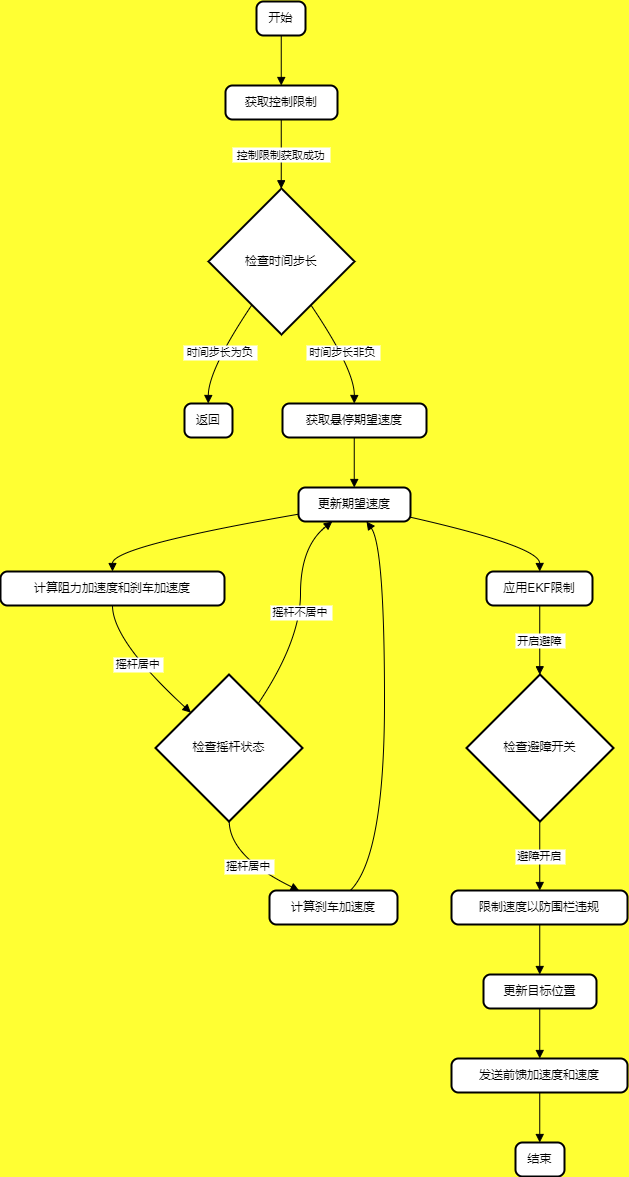

The diagram above was exported from draw.io. Its source (the exported page's mxGraphModel, read from the mxfile embedded in the PNG):
<mxGraphModel dx="2380" dy="1258" grid="1" gridSize="10" guides="1" tooltips="1" connect="1" arrows="1" fold="1" page="1" pageScale="1" pageWidth="827" pageHeight="1169" background="#FFFF33" math="0" shadow="0">
  <root>
    <mxCell id="0" />
    <mxCell id="1" parent="0" />
    <mxCell id="bUZJp8ZiyYLspH5a-bSa-2" value="开始" style="rounded=1;absoluteArcSize=1;arcSize=14;whiteSpace=wrap;strokeWidth=2;" parent="1" vertex="1">
      <mxGeometry x="466" y="20" width="49" height="34" as="geometry" />
    </mxCell>
    <mxCell id="bUZJp8ZiyYLspH5a-bSa-3" value="获取控制限制" style="rounded=1;absoluteArcSize=1;arcSize=14;whiteSpace=wrap;strokeWidth=2;" parent="1" vertex="1">
      <mxGeometry x="435" y="104" width="112" height="34" as="geometry" />
    </mxCell>
    <mxCell id="bUZJp8ZiyYLspH5a-bSa-4" value="检查时间步长" style="rhombus;strokeWidth=2;whiteSpace=wrap;" parent="1" vertex="1">
      <mxGeometry x="418" y="207" width="146" height="146" as="geometry" />
    </mxCell>
    <mxCell id="bUZJp8ZiyYLspH5a-bSa-5" value="返回" style="rounded=1;absoluteArcSize=1;arcSize=14;whiteSpace=wrap;strokeWidth=2;" parent="1" vertex="1">
      <mxGeometry x="394" y="422" width="48" height="34" as="geometry" />
    </mxCell>
    <mxCell id="bUZJp8ZiyYLspH5a-bSa-6" value="获取悬停期望速度" style="rounded=1;absoluteArcSize=1;arcSize=14;whiteSpace=wrap;strokeWidth=2;" parent="1" vertex="1">
      <mxGeometry x="492" y="422" width="144" height="34" as="geometry" />
    </mxCell>
    <mxCell id="bUZJp8ZiyYLspH5a-bSa-7" value="更新期望速度" style="rounded=1;absoluteArcSize=1;arcSize=14;whiteSpace=wrap;strokeWidth=2;" parent="1" vertex="1">
      <mxGeometry x="508" y="506" width="112" height="34" as="geometry" />
    </mxCell>
    <mxCell id="bUZJp8ZiyYLspH5a-bSa-8" value="计算阻力加速度和刹车加速度" style="rounded=1;absoluteArcSize=1;arcSize=14;whiteSpace=wrap;strokeWidth=2;" parent="1" vertex="1">
      <mxGeometry x="210" y="590" width="224" height="34" as="geometry" />
    </mxCell>
    <mxCell id="bUZJp8ZiyYLspH5a-bSa-9" value="检查摇杆状态" style="rhombus;strokeWidth=2;whiteSpace=wrap;" parent="1" vertex="1">
      <mxGeometry x="365" y="693" width="147" height="147" as="geometry" />
    </mxCell>
    <mxCell id="bUZJp8ZiyYLspH5a-bSa-10" value="计算刹车加速度" style="rounded=1;absoluteArcSize=1;arcSize=14;whiteSpace=wrap;strokeWidth=2;" parent="1" vertex="1">
      <mxGeometry x="479" y="909" width="128" height="34" as="geometry" />
    </mxCell>
    <mxCell id="bUZJp8ZiyYLspH5a-bSa-11" value="应用EKF限制" style="rounded=1;absoluteArcSize=1;arcSize=14;whiteSpace=wrap;strokeWidth=2;" parent="1" vertex="1">
      <mxGeometry x="696" y="590" width="106" height="34" as="geometry" />
    </mxCell>
    <mxCell id="bUZJp8ZiyYLspH5a-bSa-12" value="检查避障开关" style="rhombus;strokeWidth=2;whiteSpace=wrap;" parent="1" vertex="1">
      <mxGeometry x="676" y="693" width="147" height="147" as="geometry" />
    </mxCell>
    <mxCell id="bUZJp8ZiyYLspH5a-bSa-13" value="限制速度以防围栏违规" style="rounded=1;absoluteArcSize=1;arcSize=14;whiteSpace=wrap;strokeWidth=2;" parent="1" vertex="1">
      <mxGeometry x="661" y="909" width="176" height="34" as="geometry" />
    </mxCell>
    <mxCell id="bUZJp8ZiyYLspH5a-bSa-14" value="更新目标位置" style="rounded=1;absoluteArcSize=1;arcSize=14;whiteSpace=wrap;strokeWidth=2;" parent="1" vertex="1">
      <mxGeometry x="693" y="993" width="113" height="34" as="geometry" />
    </mxCell>
    <mxCell id="bUZJp8ZiyYLspH5a-bSa-15" value="发送前馈加速度和速度" style="rounded=1;absoluteArcSize=1;arcSize=14;whiteSpace=wrap;strokeWidth=2;" parent="1" vertex="1">
      <mxGeometry x="661" y="1077" width="176" height="34" as="geometry" />
    </mxCell>
    <mxCell id="bUZJp8ZiyYLspH5a-bSa-16" value="结束" style="rounded=1;absoluteArcSize=1;arcSize=14;whiteSpace=wrap;strokeWidth=2;" parent="1" vertex="1">
      <mxGeometry x="725" y="1161" width="49" height="34" as="geometry" />
    </mxCell>
    <mxCell id="bUZJp8ZiyYLspH5a-bSa-17" value="" style="curved=1;startArrow=none;endArrow=block;exitX=0.5051020408163265;exitY=1;entryX=0.49776785714285715;entryY=0;rounded=0;" parent="1" source="bUZJp8ZiyYLspH5a-bSa-2" target="bUZJp8ZiyYLspH5a-bSa-3" edge="1">
      <mxGeometry relative="1" as="geometry">
        <Array as="points" />
      </mxGeometry>
    </mxCell>
    <mxCell id="bUZJp8ZiyYLspH5a-bSa-18" value="控制限制获取成功" style="curved=1;startArrow=none;endArrow=block;exitX=0.49776785714285715;exitY=1;entryX=0.4982876712328767;entryY=0;rounded=0;" parent="1" source="bUZJp8ZiyYLspH5a-bSa-3" target="bUZJp8ZiyYLspH5a-bSa-4" edge="1">
      <mxGeometry relative="1" as="geometry">
        <Array as="points" />
      </mxGeometry>
    </mxCell>
    <mxCell id="bUZJp8ZiyYLspH5a-bSa-19" value="时间步长为负" style="curved=1;startArrow=none;endArrow=block;exitX=0.15875278751194635;exitY=1;entryX=0.4947916666666667;entryY=0;rounded=0;" parent="1" source="bUZJp8ZiyYLspH5a-bSa-4" target="bUZJp8ZiyYLspH5a-bSa-5" edge="1">
      <mxGeometry relative="1" as="geometry">
        <Array as="points">
          <mxPoint x="418" y="388" />
        </Array>
      </mxGeometry>
    </mxCell>
    <mxCell id="bUZJp8ZiyYLspH5a-bSa-20" value="时间步长非负" style="curved=1;startArrow=none;endArrow=block;exitX=0.8378225549538071;exitY=1;entryX=0.4982638888888889;entryY=0;rounded=0;" parent="1" source="bUZJp8ZiyYLspH5a-bSa-4" target="bUZJp8ZiyYLspH5a-bSa-6" edge="1">
      <mxGeometry relative="1" as="geometry">
        <Array as="points">
          <mxPoint x="564" y="388" />
        </Array>
      </mxGeometry>
    </mxCell>
    <mxCell id="bUZJp8ZiyYLspH5a-bSa-21" value="" style="curved=1;startArrow=none;endArrow=block;exitX=0.4982638888888889;exitY=1;entryX=0.49776785714285715;entryY=0;rounded=0;" parent="1" source="bUZJp8ZiyYLspH5a-bSa-6" target="bUZJp8ZiyYLspH5a-bSa-7" edge="1">
      <mxGeometry relative="1" as="geometry">
        <Array as="points" />
      </mxGeometry>
    </mxCell>
    <mxCell id="bUZJp8ZiyYLspH5a-bSa-22" value="" style="curved=1;startArrow=none;endArrow=block;exitX=-0.002232142857142857;exitY=0.7861487925056281;entryX=0.5;entryY=0;rounded=0;" parent="1" source="bUZJp8ZiyYLspH5a-bSa-7" target="bUZJp8ZiyYLspH5a-bSa-8" edge="1">
      <mxGeometry relative="1" as="geometry">
        <Array as="points">
          <mxPoint x="322" y="565" />
        </Array>
      </mxGeometry>
    </mxCell>
    <mxCell id="bUZJp8ZiyYLspH5a-bSa-23" value="摇杆居中" style="curved=1;startArrow=none;endArrow=block;exitX=0.5;exitY=1;entryX=0.0017006802721088435;entryY=0.03747323340471079;rounded=0;" parent="1" source="bUZJp8ZiyYLspH5a-bSa-8" target="bUZJp8ZiyYLspH5a-bSa-9" edge="1">
      <mxGeometry relative="1" as="geometry">
        <Array as="points">
          <mxPoint x="322" y="659" />
        </Array>
      </mxGeometry>
    </mxCell>
    <mxCell id="bUZJp8ZiyYLspH5a-bSa-24" value="摇杆不居中" style="curved=1;startArrow=none;endArrow=block;exitX=0.8292469765684051;exitY=0;entryX=0.3017113095238097;entryY=1;rounded=0;" parent="1" source="bUZJp8ZiyYLspH5a-bSa-9" target="bUZJp8ZiyYLspH5a-bSa-7" edge="1">
      <mxGeometry relative="1" as="geometry">
        <Array as="points">
          <mxPoint x="510" y="659" />
          <mxPoint x="510" y="565" />
        </Array>
      </mxGeometry>
    </mxCell>
    <mxCell id="bUZJp8ZiyYLspH5a-bSa-25" value="摇杆居中" style="curved=1;startArrow=none;endArrow=block;exitX=0.5017006802721088;exitY=1;entryX=0.231151395631068;entryY=0;rounded=0;" parent="1" source="bUZJp8ZiyYLspH5a-bSa-9" target="bUZJp8ZiyYLspH5a-bSa-10" edge="1">
      <mxGeometry relative="1" as="geometry">
        <Array as="points">
          <mxPoint x="439" y="875" />
        </Array>
      </mxGeometry>
    </mxCell>
    <mxCell id="bUZJp8ZiyYLspH5a-bSa-26" value="" style="curved=1;startArrow=none;endArrow=block;exitX=0.6315230582524274;exitY=0;entryX=0.6070897108843535;entryY=1;rounded=0;" parent="1" source="bUZJp8ZiyYLspH5a-bSa-10" target="bUZJp8ZiyYLspH5a-bSa-7" edge="1">
      <mxGeometry relative="1" as="geometry">
        <Array as="points">
          <mxPoint x="594" y="875" />
          <mxPoint x="594" y="565" />
        </Array>
      </mxGeometry>
    </mxCell>
    <mxCell id="bUZJp8ZiyYLspH5a-bSa-27" value="" style="curved=1;startArrow=none;endArrow=block;exitX=0.9977678571428571;exitY=0.8729189789123197;entryX=0.5023584905660378;entryY=0;rounded=0;" parent="1" source="bUZJp8ZiyYLspH5a-bSa-7" target="bUZJp8ZiyYLspH5a-bSa-11" edge="1">
      <mxGeometry relative="1" as="geometry">
        <Array as="points">
          <mxPoint x="749" y="565" />
        </Array>
      </mxGeometry>
    </mxCell>
    <mxCell id="bUZJp8ZiyYLspH5a-bSa-28" value="开启避障" style="curved=1;startArrow=none;endArrow=block;exitX=0.5023584905660378;exitY=1;entryX=0.49829931972789115;entryY=0;rounded=0;" parent="1" source="bUZJp8ZiyYLspH5a-bSa-11" target="bUZJp8ZiyYLspH5a-bSa-12" edge="1">
      <mxGeometry relative="1" as="geometry">
        <Array as="points" />
      </mxGeometry>
    </mxCell>
    <mxCell id="bUZJp8ZiyYLspH5a-bSa-29" value="避障开启" style="curved=1;startArrow=none;endArrow=block;exitX=0.49829931972789115;exitY=1;entryX=0.5014204545454546;entryY=0;rounded=0;" parent="1" source="bUZJp8ZiyYLspH5a-bSa-12" target="bUZJp8ZiyYLspH5a-bSa-13" edge="1">
      <mxGeometry relative="1" as="geometry">
        <Array as="points" />
      </mxGeometry>
    </mxCell>
    <mxCell id="bUZJp8ZiyYLspH5a-bSa-30" value="" style="curved=1;startArrow=none;endArrow=block;exitX=0.5014204545454546;exitY=1;entryX=0.497787610619469;entryY=0;rounded=0;" parent="1" source="bUZJp8ZiyYLspH5a-bSa-13" target="bUZJp8ZiyYLspH5a-bSa-14" edge="1">
      <mxGeometry relative="1" as="geometry">
        <Array as="points" />
      </mxGeometry>
    </mxCell>
    <mxCell id="bUZJp8ZiyYLspH5a-bSa-31" value="" style="curved=1;startArrow=none;endArrow=block;exitX=0.497787610619469;exitY=1;entryX=0.5014204545454546;entryY=0;rounded=0;" parent="1" source="bUZJp8ZiyYLspH5a-bSa-14" target="bUZJp8ZiyYLspH5a-bSa-15" edge="1">
      <mxGeometry relative="1" as="geometry">
        <Array as="points" />
      </mxGeometry>
    </mxCell>
    <mxCell id="bUZJp8ZiyYLspH5a-bSa-32" value="" style="curved=1;startArrow=none;endArrow=block;exitX=0.5014204545454546;exitY=1;entryX=0.49489795918367346;entryY=0;rounded=0;" parent="1" source="bUZJp8ZiyYLspH5a-bSa-15" target="bUZJp8ZiyYLspH5a-bSa-16" edge="1">
      <mxGeometry relative="1" as="geometry">
        <Array as="points" />
      </mxGeometry>
    </mxCell>
  </root>
</mxGraphModel>